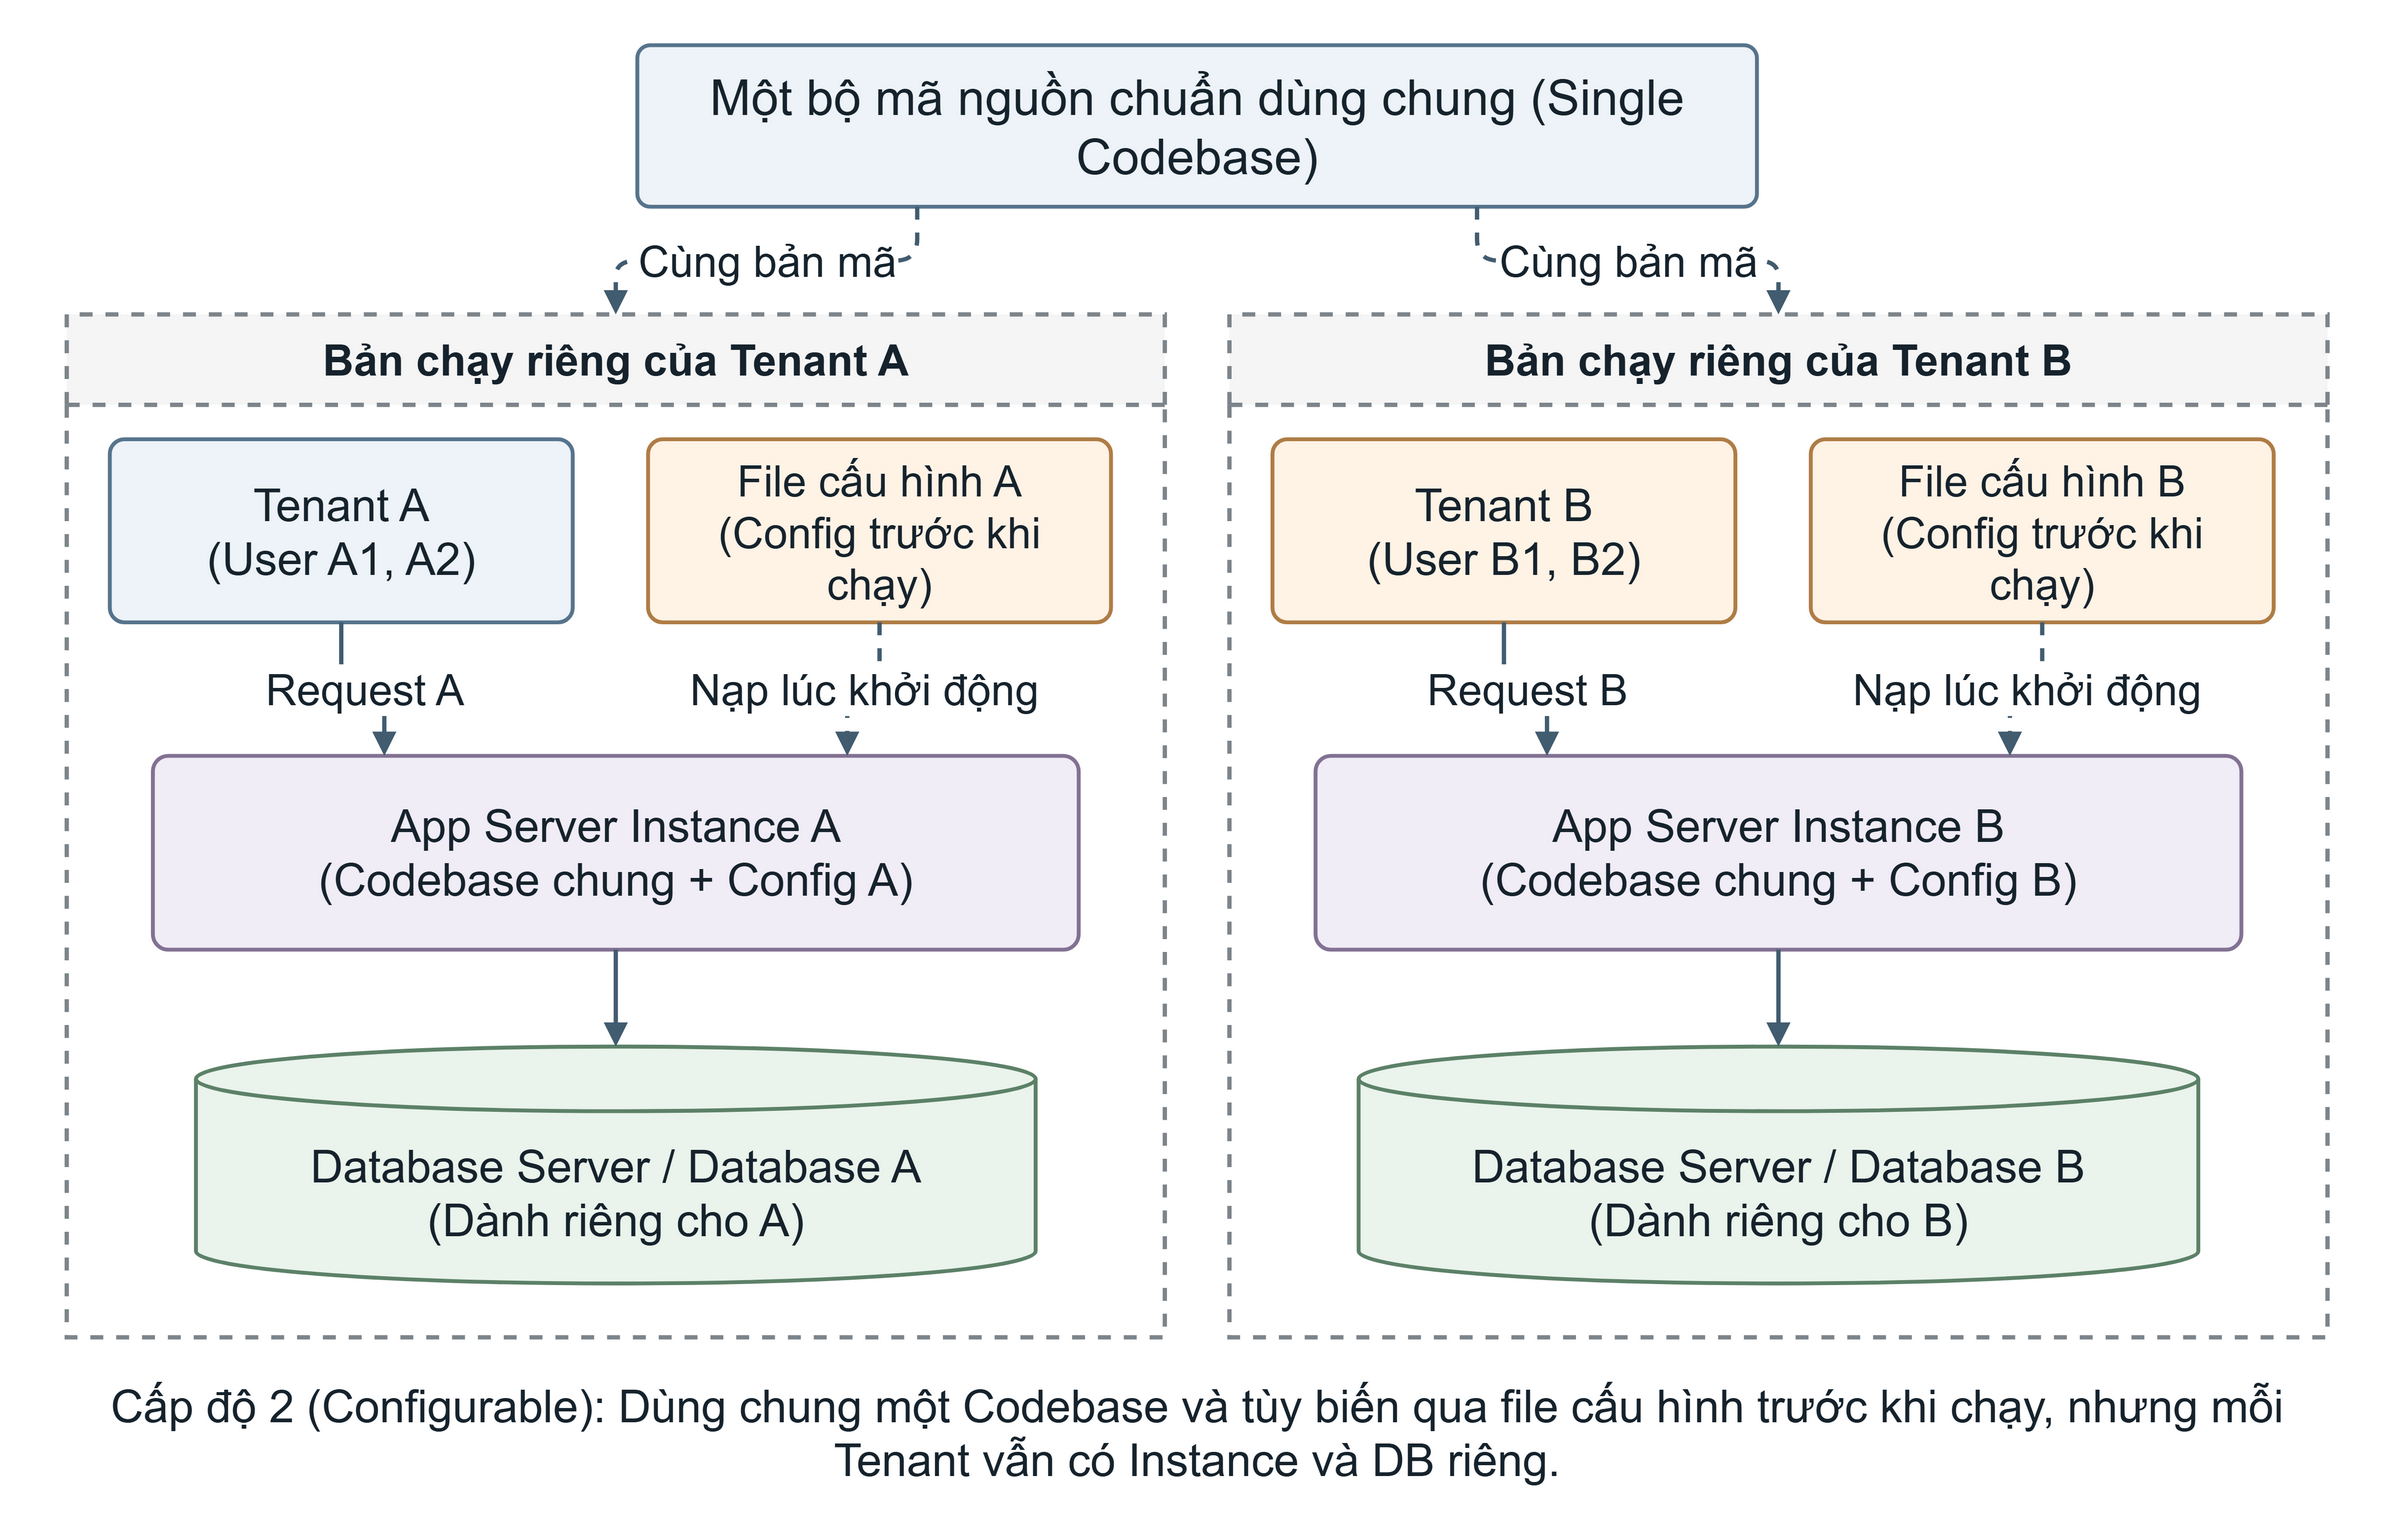

The diagram above was exported from draw.io. Its source (the exported page's mxGraphModel, read from the mxfile embedded in the PNG):
<mxGraphModel grid="1" gridSize="10" page="0" background="#ffffff" math="0" shadow="0">
  <root>
    <mxCell id="0" />
    <mxCell id="1" parent="0" />
    <mxCell id="2" value="" style="html=1;whiteSpace=wrap;fontFamily=Arial;fontColor=#16232D;fontSize=24;spacing=10;align=center;verticalAlign=middle;fillColor=none;strokeColor=none;pointerEvents=0;" vertex="1" parent="1">
      <mxGeometry x="0" y="0" width="1100" height="690" as="geometry" />
    </mxCell>
    <mxCell id="3" value="Một bộ mã nguồn chuẩn dùng chung (Single Codebase)" style="html=1;whiteSpace=wrap;fontFamily=Arial;fontColor=#16232D;fontSize=24;spacing=10;align=center;verticalAlign=middle;rounded=1;arcSize=8;fontSize=23;fillColor=#EDF3F8;strokeColor=#57748C;strokeWidth=1.8;" vertex="1" parent="1">
      <mxGeometry x="290" y="15" width="520" height="75" as="geometry" />
    </mxCell>
    <mxCell id="4" value="Bản chạy riêng của Tenant A" style="html=1;whiteSpace=wrap;fontFamily=Arial;fontColor=#16232D;fontSize=24;spacing=10;align=center;verticalAlign=middle;swimlane;startSize=42;container=1;pointerEvents=0;collapsible=0;horizontal=1;fontSize=20;fontStyle=1;fillColor=#F5F5F5;swimlaneFillColor=#FFFFFF;strokeColor=#7D858B;strokeWidth=2;dashed=1;" vertex="1" parent="1">
      <mxGeometry x="25" y="140" width="510" height="475" as="geometry" />
    </mxCell>
    <mxCell id="5" value="Tenant A&#10;(User A1, A2)" style="html=1;whiteSpace=wrap;fontFamily=Arial;fontColor=#16232D;fontSize=24;spacing=10;align=center;verticalAlign=middle;rounded=1;arcSize=8;fontSize=21;fillColor=#EDF3F8;strokeColor=#57748C;strokeWidth=1.8;" vertex="1" parent="1">
      <mxGeometry x="45" y="198" width="215" height="85" as="geometry" />
    </mxCell>
    <mxCell id="6" value="File cấu hình A&#10;(Config trước khi chạy)" style="html=1;whiteSpace=wrap;fontFamily=Arial;fontColor=#16232D;fontSize=24;spacing=10;align=center;verticalAlign=middle;rounded=1;arcSize=8;fontSize=20;fillColor=#FFF3E6;strokeColor=#AF7D46;strokeWidth=1.8;" vertex="1" parent="1">
      <mxGeometry x="295" y="198" width="215" height="85" as="geometry" />
    </mxCell>
    <mxCell id="7" value="App Server Instance A&#10;(Codebase chung + Config A)" style="html=1;whiteSpace=wrap;fontFamily=Arial;fontColor=#16232D;fontSize=24;spacing=10;align=center;verticalAlign=middle;rounded=1;arcSize=8;fontSize=21;fillColor=#F1EDF7;strokeColor=#837294;strokeWidth=1.8;" vertex="1" parent="1">
      <mxGeometry x="65" y="345" width="430" height="90" as="geometry" />
    </mxCell>
    <mxCell id="8" value="Database Server / Database A&#10;(Dành riêng cho A)" style="html=1;whiteSpace=wrap;fontFamily=Arial;fontColor=#16232D;fontSize=24;spacing=10;align=center;verticalAlign=middle;shape=cylinder3;size=15;boundedLbl=1;fontSize=21;fillColor=#EAF4EC;strokeColor=#5C8168;strokeWidth=1.8;" vertex="1" parent="1">
      <mxGeometry x="85" y="480" width="390" height="110" as="geometry" />
    </mxCell>
    <mxCell id="9" value="Request A" style="edgeStyle=orthogonalEdgeStyle;rounded=1;orthogonalLoop=1;jettySize=auto;html=1;fontFamily=Arial;fontSize=20;fontColor=#16232D;labelBackgroundColor=#FFFFFF;strokeColor=#425C70;strokeWidth=2;endArrow=block;endFill=1;exitX=0.5;exitY=1;entryX=0.25;entryY=0;" edge="1" parent="1" source="5" target="7">
      <mxGeometry relative="1" as="geometry" />
    </mxCell>
    <mxCell id="10" value="Nạp lúc khởi động" style="edgeStyle=orthogonalEdgeStyle;rounded=1;orthogonalLoop=1;jettySize=auto;html=1;fontFamily=Arial;fontSize=20;fontColor=#16232D;labelBackgroundColor=#FFFFFF;strokeColor=#425C70;strokeWidth=2;endArrow=block;endFill=1;exitX=0.5;exitY=1;entryX=0.75;entryY=0;dashed=1;" edge="1" parent="1" source="6" target="7">
      <mxGeometry relative="1" as="geometry" />
    </mxCell>
    <mxCell id="11" value="" style="edgeStyle=orthogonalEdgeStyle;rounded=1;orthogonalLoop=1;jettySize=auto;html=1;fontFamily=Arial;fontSize=20;fontColor=#16232D;labelBackgroundColor=#FFFFFF;strokeColor=#425C70;strokeWidth=2;endArrow=block;endFill=1;exitX=0.5;exitY=1;entryX=0.5;entryY=0;" edge="1" parent="1" source="7" target="8">
      <mxGeometry relative="1" as="geometry" />
    </mxCell>
    <mxCell id="12" value="Bản chạy riêng của Tenant B" style="html=1;whiteSpace=wrap;fontFamily=Arial;fontColor=#16232D;fontSize=24;spacing=10;align=center;verticalAlign=middle;swimlane;startSize=42;container=1;pointerEvents=0;collapsible=0;horizontal=1;fontSize=20;fontStyle=1;fillColor=#F5F5F5;swimlaneFillColor=#FFFFFF;strokeColor=#7D858B;strokeWidth=2;dashed=1;" vertex="1" parent="1">
      <mxGeometry x="565" y="140" width="510" height="475" as="geometry" />
    </mxCell>
    <mxCell id="13" value="Tenant B&#10;(User B1, B2)" style="html=1;whiteSpace=wrap;fontFamily=Arial;fontColor=#16232D;fontSize=24;spacing=10;align=center;verticalAlign=middle;rounded=1;arcSize=8;fontSize=21;fillColor=#FFF3E6;strokeColor=#AF7D46;strokeWidth=1.8;" vertex="1" parent="1">
      <mxGeometry x="585" y="198" width="215" height="85" as="geometry" />
    </mxCell>
    <mxCell id="14" value="File cấu hình B&#10;(Config trước khi chạy)" style="html=1;whiteSpace=wrap;fontFamily=Arial;fontColor=#16232D;fontSize=24;spacing=10;align=center;verticalAlign=middle;rounded=1;arcSize=8;fontSize=20;fillColor=#FFF3E6;strokeColor=#AF7D46;strokeWidth=1.8;" vertex="1" parent="1">
      <mxGeometry x="835" y="198" width="215" height="85" as="geometry" />
    </mxCell>
    <mxCell id="15" value="App Server Instance B&#10;(Codebase chung + Config B)" style="html=1;whiteSpace=wrap;fontFamily=Arial;fontColor=#16232D;fontSize=24;spacing=10;align=center;verticalAlign=middle;rounded=1;arcSize=8;fontSize=21;fillColor=#F1EDF7;strokeColor=#837294;strokeWidth=1.8;" vertex="1" parent="1">
      <mxGeometry x="605" y="345" width="430" height="90" as="geometry" />
    </mxCell>
    <mxCell id="16" value="Database Server / Database B&#10;(Dành riêng cho B)" style="html=1;whiteSpace=wrap;fontFamily=Arial;fontColor=#16232D;fontSize=24;spacing=10;align=center;verticalAlign=middle;shape=cylinder3;size=15;boundedLbl=1;fontSize=21;fillColor=#EAF4EC;strokeColor=#5C8168;strokeWidth=1.8;" vertex="1" parent="1">
      <mxGeometry x="625" y="480" width="390" height="110" as="geometry" />
    </mxCell>
    <mxCell id="17" value="Request B" style="edgeStyle=orthogonalEdgeStyle;rounded=1;orthogonalLoop=1;jettySize=auto;html=1;fontFamily=Arial;fontSize=20;fontColor=#16232D;labelBackgroundColor=#FFFFFF;strokeColor=#425C70;strokeWidth=2;endArrow=block;endFill=1;exitX=0.5;exitY=1;entryX=0.25;entryY=0;" edge="1" parent="1" source="13" target="15">
      <mxGeometry relative="1" as="geometry" />
    </mxCell>
    <mxCell id="18" value="Nạp lúc khởi động" style="edgeStyle=orthogonalEdgeStyle;rounded=1;orthogonalLoop=1;jettySize=auto;html=1;fontFamily=Arial;fontSize=20;fontColor=#16232D;labelBackgroundColor=#FFFFFF;strokeColor=#425C70;strokeWidth=2;endArrow=block;endFill=1;exitX=0.5;exitY=1;entryX=0.75;entryY=0;dashed=1;" edge="1" parent="1" source="14" target="15">
      <mxGeometry relative="1" as="geometry" />
    </mxCell>
    <mxCell id="19" value="" style="edgeStyle=orthogonalEdgeStyle;rounded=1;orthogonalLoop=1;jettySize=auto;html=1;fontFamily=Arial;fontSize=20;fontColor=#16232D;labelBackgroundColor=#FFFFFF;strokeColor=#425C70;strokeWidth=2;endArrow=block;endFill=1;exitX=0.5;exitY=1;entryX=0.5;entryY=0;" edge="1" parent="1" source="15" target="16">
      <mxGeometry relative="1" as="geometry" />
    </mxCell>
    <mxCell id="20" value="Cùng bản mã" style="edgeStyle=orthogonalEdgeStyle;rounded=1;orthogonalLoop=1;jettySize=auto;html=1;fontFamily=Arial;fontSize=20;fontColor=#16232D;labelBackgroundColor=#FFFFFF;strokeColor=#425C70;strokeWidth=2;endArrow=block;endFill=1;exitX=0.25;exitY=1;entryX=0.5;entryY=0;dashed=1;" edge="1" parent="1" source="3" target="4">
      <mxGeometry relative="1" as="geometry" />
    </mxCell>
    <mxCell id="21" value="Cùng bản mã" style="edgeStyle=orthogonalEdgeStyle;rounded=1;orthogonalLoop=1;jettySize=auto;html=1;fontFamily=Arial;fontSize=20;fontColor=#16232D;labelBackgroundColor=#FFFFFF;strokeColor=#425C70;strokeWidth=2;endArrow=block;endFill=1;exitX=0.75;exitY=1;entryX=0.5;entryY=0;dashed=1;" edge="1" parent="1" source="3" target="12">
      <mxGeometry relative="1" as="geometry" />
    </mxCell>
    <mxCell id="22" value="Cấp độ 2 (Configurable): Dùng chung một Codebase và tùy biến qua file cấu hình trước khi chạy, nhưng mỗi Tenant vẫn có Instance và DB riêng." style="html=1;whiteSpace=wrap;fontFamily=Arial;fontColor=#16232D;fontSize=24;spacing=10;align=center;verticalAlign=middle;text;strokeColor=none;fillColor=none;fontSize=21;fontStyle=0;align=center;spacing=0;" vertex="1" parent="1">
      <mxGeometry x="15" y="630" width="1070" height="45" as="geometry" />
    </mxCell>
  </root>
</mxGraphModel>